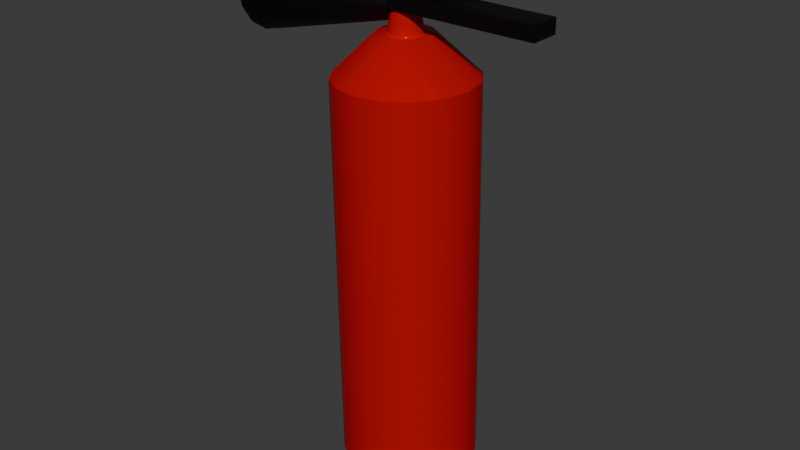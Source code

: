 # Source: extincteur0.blend  (saved by Blender 4.5.91; exported with 4.5.12 LTS)
import bpy
from mathutils import Matrix  # noqa: F401  (used for matrix-valued properties, if any)

bpy.ops.wm.read_factory_settings(use_empty=True)
scene = bpy.context.scene
scene.name = 'Scene'

# ---- collections
col_collection = bpy.data.collections.new('Collection'); scene.collection.children.link(col_collection)

# ---- materials (node trees are filled in below, after node groups)
mat_material_001 = bpy.data.materials.new('Material.001')
mat_material_002 = bpy.data.materials.new('Material.002')

# ---- node groups
ng_smooth_by_angle = bpy.data.node_groups.new('Smooth by Angle', 'GeometryNodeTree')
_s = ng_smooth_by_angle.interface.new_socket(name='Mesh', in_out='OUTPUT', socket_type='NodeSocketGeometry')
_s = ng_smooth_by_angle.interface.new_socket(name='Mesh', in_out='INPUT', socket_type='NodeSocketGeometry')
_s = ng_smooth_by_angle.interface.new_socket(name='Angle', in_out='INPUT', socket_type='NodeSocketFloat')
_s.subtype = 'ANGLE'
_s.default_value = 0.5236
_s.min_value = 0.0
_s.max_value = 3.142
_s.description = 'Maximum face angle for smooth edges'
_s = ng_smooth_by_angle.interface.new_socket(name='Ignore Sharpness', in_out='INPUT', socket_type='NodeSocketBool')
_s.force_non_field = True
ng_smooth_by_angle.description = 'Set the sharpness of mesh edges based on the angle between the neighboring faces'
ng_smooth_by_angle.is_modifier = True
_N = ng_smooth_by_angle.nodes; _L = ng_smooth_by_angle.links
n0 = _N.new('GeometryNodeSetShadeSmooth'); n0.name = 'Set Shade Smooth'; n0.location = (120, -80)
n0.domain = 'EDGE'
n1 = _N.new('GeometryNodeSetShadeSmooth'); n1.name = 'Set Shade Smooth.001'; n1.location = (300, -80)
n2 = _N.new('NodeGroupOutput'); n2.name = 'Group Output'; n2.location = (480, -80)
n3 = _N.new('GeometryNodeInputMeshEdgeAngle'); n3.name = 'Edge Angle'; n3.location = (-440, -240)
n4 = _N.new('NodeGroupInput'); n4.name = 'Group Input'; n4.location = (-80, -80)
n5 = _N.new('GeometryNodeInputEdgeSmooth'); n5.name = 'Is Edge Smooth'; n5.location = (-260, -120)
n6 = _N.new('GeometryNodeInputShadeSmooth'); n6.name = 'Is Shade Smooth'; n6.location = (-440, -397)
n7 = _N.new('FunctionNodeCompare'); n7.name = 'Compare'; n7.location = (-260, -260)
n7.operation = 'LESS_EQUAL'
n7.inputs[6].default_value = (0.0, 0.0, 0.0, 0.0)
n7.inputs[7].default_value = (0.0, 0.0, 0.0, 0.0)
n8 = _N.new('FunctionNodeBooleanMath'); n8.name = 'Boolean Math.001'; n8.location = (-80, -260)
n9 = _N.new('NodeGroupInput'); n9.name = 'Group Input.001'; n9.location = (-440, -329)
n10 = _N.new('NodeGroupInput'); n10.name = 'Group Input.002'; n10.location = (-259, -189)
n11 = _N.new('FunctionNodeBooleanMath'); n11.name = 'Boolean Math'; n11.location = (-80, -149)
n11.operation = 'OR'
n12 = _N.new('FunctionNodeBooleanMath'); n12.name = 'Boolean Math.002'; n12.location = (-260, -380)
n12.operation = 'OR'
n13 = _N.new('NodeGroupInput'); n13.name = 'Group Input.003'; n13.location = (-440, -460)
_L.new(n3.outputs[0], n7.inputs[0])
_L.new(n1.outputs[0], n2.inputs[0])
_L.new(n9.outputs[1], n7.inputs[1])
_L.new(n7.outputs[0], n8.inputs[0])
_L.new(n4.outputs[0], n0.inputs[0])
_L.new(n0.outputs[0], n1.inputs[0])
_L.new(n8.outputs[0], n0.inputs[2])
_L.new(n10.outputs[2], n11.inputs[1])
_L.new(n5.outputs[0], n11.inputs[0])
_L.new(n11.outputs[0], n0.inputs[1])
_L.new(n13.outputs[2], n12.inputs[1])
_L.new(n6.outputs[0], n12.inputs[0])
_L.new(n12.outputs[0], n8.inputs[1])
n2.is_active_output = True

# ---- material node trees
mat_material_001.use_nodes = True; mat_material_001.node_tree.nodes.clear()
_N = mat_material_001.node_tree.nodes; _L = mat_material_001.node_tree.links
n0 = _N.new('ShaderNodeBsdfPrincipled'); n0.name = 'Principled BSDF'; n0.location = (-200, 100)
n0.inputs[0].default_value = (0.8002, 0.0003058, 0.0, 1.0)
n0.inputs[1].default_value = 0.4074
n0.inputs[2].default_value = 0.1667
n0.inputs[3].default_value = 1.0
n1 = _N.new('ShaderNodeOutputMaterial'); n1.name = 'Material Output'; n1.location = (200, 100)
_L.new(n0.outputs[0], n1.inputs[0])
n1.is_active_output = True
mat_material_002.use_nodes = True; mat_material_002.node_tree.nodes.clear()
_N = mat_material_002.node_tree.nodes; _L = mat_material_002.node_tree.links
n0 = _N.new('ShaderNodeBsdfPrincipled'); n0.name = 'Principled BSDF'; n0.location = (-200, 100)
n0.inputs[0].default_value = (0.004427, 0.002592, 0.00249, 1.0)
n0.inputs[1].default_value = 0.4815
n0.inputs[2].default_value = 0.5093
n1 = _N.new('ShaderNodeOutputMaterial'); n1.name = 'Material Output'; n1.location = (200, 100)
_L.new(n0.outputs[0], n1.inputs[0])
n1.is_active_output = True

# ---- world
world_world = bpy.data.worlds.new('World'); scene.world = world_world
world_world.use_nodes = True; world_world.node_tree.nodes.clear()
_N = world_world.node_tree.nodes; _L = world_world.node_tree.links
n0 = _N.new('ShaderNodeOutputWorld'); n0.name = 'World Output'; n0.location = (200, 100)
n1 = _N.new('ShaderNodeBackground'); n1.name = 'Background'; n1.location = (-200, 100)
n1.inputs[0].default_value = (0.05088, 0.05088, 0.05088, 1.0)
_L.new(n1.outputs[0], n0.inputs[0])
n0.is_active_output = True
world_world.color = (0.05088, 0.05088, 0.05088)
world_world.sun_shadow_jitter_overblur = 0.0

# ---- meshes
me_cylinder = bpy.data.meshes.new('Cylinder')
me_cylinder.from_pydata([(0.0, 0.3, -0.5), (0.0, 0.3, 0.5), (0.1148, 0.2772, -0.5), (0.1148, 0.2772, 0.5), (0.2121, 0.2121, -0.5), (0.2121, 0.2121, 0.5), (0.2772, 0.1148, -0.5), (0.2772, 0.1148, 0.5), (0.3, 0.0, -0.5), (0.3, 0.0, 0.5), (0.2772, -0.1148, -0.5), (0.2772, -0.1148, 0.5), (0.2121, -0.2121, -0.5), (0.2121, -0.2121, 0.5), (0.1148, -0.2772, -0.5), (0.1148, -0.2772, 0.5), (0.0, -0.3, -0.5), (0.0, -0.3, 0.5), (-0.1148, -0.2772, -0.5), (-0.1148, -0.2772, 0.5), (-0.2121, -0.2121, -0.5), (-0.2121, -0.2121, 0.5), (-0.2772, -0.1148, -0.5), (-0.2772, -0.1148, 0.5), (-0.3, 0.0, -0.5), (-0.3, 0.0, 0.5), (-0.2772, 0.1148, -0.5), (-0.2772, 0.1148, 0.5), (-0.2121, 0.2121, -0.5), (-0.2121, 0.2121, 0.5), (-0.1148, 0.2772, -0.5), (-0.1148, 0.2772, 0.5), (0.04515, 0.109, 0.6), (2.26e-09, 0.118, 0.6), (0.08342, 0.08342, 0.6), (0.109, 0.04515, 0.6), (0.118, 0.0, 0.6), (0.109, -0.04515, 0.6), (0.08342, -0.08342, 0.6), (0.04515, -0.109, 0.6), (2.26e-09, -0.118, 0.6), (-0.04515, -0.109, 0.6), (-0.08342, -0.08342, 0.6), (-0.109, -0.04515, 0.6), (-0.118, 0.0, 0.6), (-0.109, 0.04515, 0.6), (-0.08342, 0.08342, 0.6), (-0.04515, 0.109, 0.6), (0.02881, 0.06957, 0.6001), (1.621e-08, 0.0753, 0.6001), (0.05324, 0.05324, 0.6001), (0.06957, 0.02881, 0.6001), (0.0753, 2.84e-17, 0.6001), (0.06957, -0.02881, 0.6001), (0.05324, -0.05324, 0.6001), (0.02881, -0.06957, 0.6001), (1.621e-08, -0.0753, 0.6001), (-0.02881, -0.06957, 0.6001), (-0.05324, -0.05324, 0.6001), (-0.06957, -0.02881, 0.6001), (-0.0753, 2.84e-17, 0.6001), (-0.06957, 0.02881, 0.6001), (-0.05324, 0.05324, 0.6001), (-0.02881, 0.06957, 0.6001), (0.01905, 0.046, 0.6707), (1.766e-08, 0.04979, 0.6707), (0.03521, 0.03521, 0.6707), (0.046, 0.01905, 0.6707), (0.04979, 5.496e-10, 0.6707), (0.046, -0.01905, 0.6707), (0.03521, -0.03521, 0.6707), (0.01905, -0.046, 0.6707), (1.766e-08, -0.04979, 0.6707), (-0.01905, -0.046, 0.6707), (-0.03521, -0.03521, 0.6707), (-0.046, -0.01905, 0.6707), (-0.04979, 5.496e-10, 0.6707), (-0.046, 0.01905, 0.6707), (-0.03521, 0.03521, 0.6707), (-0.01905, 0.046, 0.6707), (6.805e-10, 0.2034, -0.5762), (0.07785, 0.1879, -0.5762), (0.1439, 0.1439, -0.5762), (0.1879, 0.07785, -0.5762), (0.2034, 1.11e-09, -0.5762), (0.1879, -0.07785, -0.5762), (0.1439, -0.1439, -0.5762), (0.07785, -0.1879, -0.5762), (6.805e-10, -0.2034, -0.5762), (-0.07785, -0.1879, -0.5762), (-0.1439, -0.1439, -0.5762), (-0.1879, -0.07785, -0.5762), (-0.2034, 1.11e-09, -0.5762), (-0.1879, 0.07785, -0.5762), (-0.1439, 0.1439, -0.5762), (-0.07785, 0.1879, -0.5762)], [], [(0, 1, 3, 2), (2, 3, 5, 4), (4, 5, 7, 6), (6, 7, 9, 8), (8, 9, 11, 10), (10, 11, 13, 12), (12, 13, 15, 14), (14, 15, 17, 16), (16, 17, 19, 18), (18, 19, 21, 20), (20, 21, 23, 22), (22, 23, 25, 24), (24, 25, 27, 26), (26, 27, 29, 28), (13, 11, 37, 38), (28, 29, 31, 30), (30, 31, 1, 0), (8, 10, 85, 84), (39, 38, 54, 55), (23, 21, 42, 43), (1, 31, 47, 33), (9, 7, 35, 36), (19, 17, 40, 41), (29, 27, 45, 46), (5, 3, 32, 34), (15, 13, 38, 39), (25, 23, 43, 44), (11, 9, 36, 37), (21, 19, 41, 42), (31, 29, 46, 47), (7, 5, 34, 35), (17, 15, 39, 40), (3, 1, 33, 32), (27, 25, 44, 45), (52, 51, 67, 68), (47, 46, 62, 63), (40, 39, 55, 56), (32, 33, 49, 48), (33, 47, 63, 49), (41, 40, 56, 57), (34, 32, 48, 50), (42, 41, 57, 58), (35, 34, 50, 51), (43, 42, 58, 59), (36, 35, 51, 52), (44, 43, 59, 60), (37, 36, 52, 53), (45, 44, 60, 61), (38, 37, 53, 54), (46, 45, 61, 62), (64, 65, 79, 78, 77, 76, 75, 74, 73, 72, 71, 70, 69, 68, 67, 66), (60, 59, 75, 76), (53, 52, 68, 69), (61, 60, 76, 77), (54, 53, 69, 70), (62, 61, 77, 78), (55, 54, 70, 71), (63, 62, 78, 79), (56, 55, 71, 72), (48, 49, 65, 64), (49, 63, 79, 65), (57, 56, 72, 73), (50, 48, 64, 66), (58, 57, 73, 74), (51, 50, 66, 67), (59, 58, 74, 75), (80, 81, 82, 83, 84, 85, 86, 87, 88, 89, 90, 91, 92, 93, 94, 95), (18, 20, 90, 89), (28, 30, 95, 94), (4, 6, 83, 82), (14, 16, 88, 87), (0, 2, 81, 80), (24, 26, 93, 92), (10, 12, 86, 85), (20, 22, 91, 90), (30, 0, 80, 95), (6, 8, 84, 83), (16, 18, 89, 88), (26, 28, 94, 93), (2, 4, 82, 81), (12, 14, 87, 86), (22, 24, 92, 91)])
me_cylinder.polygons.foreach_set('use_smooth', [True] * 82)
_uv = me_cylinder.uv_layers.new(name='UVMap')
_uv.uv.foreach_set('vector', [1.0, 0.5, 1.0, 1.0, 0.9375, 1.0, 0.9375, 0.5, 0.9375, 0.5, 0.9375, 1.0, 0.875, 1.0, 0.875, 0.5, 0.875, 0.5, 0.875, 1.0, 0.8125, 1.0, 0.8125, 0.5, 0.8125, 0.5, 0.8125, 1.0, 0.75, 1.0, 0.75, 0.5, 0.75, 0.5, 0.75, 1.0, 0.6875, 1.0, 0.6875, 0.5, 0.6875, 0.5, 0.6875, 1.0, 0.625, 1.0, 0.625, 0.5, 0.625, 0.5, 0.625, 1.0, 0.5625, 1.0, 0.5625, 0.5, 0.5625, 0.5, 0.5625, 1.0, 0.5, 1.0, 0.5, 0.5, 0.5, 0.5, 0.5, 1.0, 0.4375, 1.0, 0.4375, 0.5, 0.4375, 0.5, 0.4375, 1.0, 0.375, 1.0, 0.375, 0.5, 0.375, 0.5, 0.375, 1.0, 0.3125, 1.0, 0.3125, 0.5, 0.3125, 0.5, 0.3125, 1.0, 0.25, 1.0, 0.25, 0.5, 0.25, 0.5, 0.25, 1.0, 0.1875, 1.0, 0.1875, 0.5, 0.1875, 0.5, 0.1875, 1.0, 0.125, 1.0, 0.125, 0.5, 0.625, 1.0, 0.6875, 1.0, 0.6875, 1.0, 0.625, 1.0, 0.125, 0.5, 0.125, 1.0, 0.0625, 1.0, 0.0625, 0.5, 0.0625, 0.5, 0.0625, 1.0, 0.0, 1.0, 0.0, 0.5, 0.75, 0.5, 0.6875, 0.5, 0.6875, 0.5, 0.75, 0.5, 0.5625, 1.0, 0.625, 1.0, 0.625, 1.0, 0.5625, 1.0, 0.3125, 1.0, 0.375, 1.0, 0.375, 1.0, 0.3125, 1.0, 0.0, 1.0, 0.0625, 1.0, 0.0625, 1.0, 0.0, 1.0, 0.75, 1.0, 0.8125, 1.0, 0.8125, 1.0, 0.75, 1.0, 0.4375, 1.0, 0.5, 1.0, 0.5, 1.0, 0.4375, 1.0, 0.125, 1.0, 0.1875, 1.0, 0.1875, 1.0, 0.125, 1.0, 0.875, 1.0, 0.9375, 1.0, 0.9375, 1.0, 0.875, 1.0, 0.5625, 1.0, 0.625, 1.0, 0.625, 1.0, 0.5625, 1.0, 0.25, 1.0, 0.3125, 1.0, 0.3125, 1.0, 0.25, 1.0, 0.6875, 1.0, 0.75, 1.0, 0.75, 1.0, 0.6875, 1.0, 0.375, 1.0, 0.4375, 1.0, 0.4375, 1.0, 0.375, 1.0, 0.0625, 1.0, 0.125, 1.0, 0.125, 1.0, 0.0625, 1.0, 0.8125, 1.0, 0.875, 1.0, 0.875, 1.0, 0.8125, 1.0, 0.5, 1.0, 0.5625, 1.0, 0.5625, 1.0, 0.5, 1.0, 0.9375, 1.0, 1.0, 1.0, 1.0, 1.0, 0.9375, 1.0, 0.1875, 1.0, 0.25, 1.0, 0.25, 1.0, 0.1875, 1.0, 0.75, 1.0, 0.8125, 1.0, 0.8125, 1.0, 0.75, 1.0, 0.0625, 1.0, 0.125, 1.0, 0.125, 1.0, 0.0625, 1.0, 0.5, 1.0, 0.5625, 1.0, 0.5625, 1.0, 0.5, 1.0, 0.9375, 1.0, 1.0, 1.0, 1.0, 1.0, 0.9375, 1.0, 0.0, 1.0, 0.0625, 1.0, 0.0625, 1.0, 0.0, 1.0, 0.4375, 1.0, 0.5, 1.0, 0.5, 1.0, 0.4375, 1.0, 0.875, 1.0, 0.9375, 1.0, 0.9375, 1.0, 0.875, 1.0, 0.375, 1.0, 0.4375, 1.0, 0.4375, 1.0, 0.375, 1.0, 0.8125, 1.0, 0.875, 1.0, 0.875, 1.0, 0.8125, 1.0, 0.3125, 1.0, 0.375, 1.0, 0.375, 1.0, 0.3125, 1.0, 0.75, 1.0, 0.8125, 1.0, 0.8125, 1.0, 0.75, 1.0, 0.25, 1.0, 0.3125, 1.0, 0.3125, 1.0, 0.25, 1.0, 0.6875, 1.0, 0.75, 1.0, 0.75, 1.0, 0.6875, 1.0, 0.1875, 1.0, 0.25, 1.0, 0.25, 1.0, 0.1875, 1.0, 0.625, 1.0, 0.6875, 1.0, 0.6875, 1.0, 0.625, 1.0, 0.125, 1.0, 0.1875, 1.0, 0.1875, 1.0, 0.125, 1.0, 0.3418, 0.4717, 0.25, 0.49, 0.1582, 0.4717, 0.08029, 0.4197, 0.02827, 0.3418, 0.01, 0.25, 0.02827, 0.1582, 0.08029, 0.08029, 0.1582, 0.02827, 0.25, 0.01, 0.3418, 0.02827, 0.4197, 0.08029, 0.4717, 0.1582, 0.49, 0.25, 0.4717, 0.3418, 0.4197, 0.4197, 0.25, 1.0, 0.3125, 1.0, 0.3125, 1.0, 0.25, 1.0, 0.6875, 1.0, 0.75, 1.0, 0.75, 1.0, 0.6875, 1.0, 0.1875, 1.0, 0.25, 1.0, 0.25, 1.0, 0.1875, 1.0, 0.625, 1.0, 0.6875, 1.0, 0.6875, 1.0, 0.625, 1.0, 0.125, 1.0, 0.1875, 1.0, 0.1875, 1.0, 0.125, 1.0, 0.5625, 1.0, 0.625, 1.0, 0.625, 1.0, 0.5625, 1.0, 0.0625, 1.0, 0.125, 1.0, 0.125, 1.0, 0.0625, 1.0, 0.5, 1.0, 0.5625, 1.0, 0.5625, 1.0, 0.5, 1.0, 0.9375, 1.0, 1.0, 1.0, 1.0, 1.0, 0.9375, 1.0, 0.0, 1.0, 0.0625, 1.0, 0.0625, 1.0, 0.0, 1.0, 0.4375, 1.0, 0.5, 1.0, 0.5, 1.0, 0.4375, 1.0, 0.875, 1.0, 0.9375, 1.0, 0.9375, 1.0, 0.875, 1.0, 0.375, 1.0, 0.4375, 1.0, 0.4375, 1.0, 0.375, 1.0, 0.8125, 1.0, 0.875, 1.0, 0.875, 1.0, 0.8125, 1.0, 0.3125, 1.0, 0.375, 1.0, 0.375, 1.0, 0.3125, 1.0, 0.75, 0.49, 0.8418, 0.4717, 0.9197, 0.4197, 0.9717, 0.3418, 0.99, 0.25, 0.9717, 0.1582, 0.9197, 0.08029, 0.8418, 0.02827, 0.75, 0.01, 0.6582, 0.02827, 0.5803, 0.08029, 0.5283, 0.1582, 0.51, 0.25, 0.5283, 0.3418, 0.5803, 0.4197, 0.6582, 0.4717, 0.4375, 0.5, 0.375, 0.5, 0.375, 0.5, 0.4375, 0.5, 0.125, 0.5, 0.0625, 0.5, 0.0625, 0.5, 0.125, 0.5, 0.875, 0.5, 0.8125, 0.5, 0.8125, 0.5, 0.875, 0.5, 0.5625, 0.5, 0.5, 0.5, 0.5, 0.5, 0.5625, 0.5, 1.0, 0.5, 0.9375, 0.5, 0.9375, 0.5, 1.0, 0.5, 0.25, 0.5, 0.1875, 0.5, 0.1875, 0.5, 0.25, 0.5, 0.6875, 0.5, 0.625, 0.5, 0.625, 0.5, 0.6875, 0.5, 0.375, 0.5, 0.3125, 0.5, 0.3125, 0.5, 0.375, 0.5, 0.0625, 0.5, 0.0, 0.5, 0.0, 0.5, 0.0625, 0.5, 0.8125, 0.5, 0.75, 0.5, 0.75, 0.5, 0.8125, 0.5, 0.5, 0.5, 0.4375, 0.5, 0.4375, 0.5, 0.5, 0.5, 0.1875, 0.5, 0.125, 0.5, 0.125, 0.5, 0.1875, 0.5, 0.9375, 0.5, 0.875, 0.5, 0.875, 0.5, 0.9375, 0.5, 0.625, 0.5, 0.5625, 0.5, 0.5625, 0.5, 0.625, 0.5, 0.3125, 0.5, 0.25, 0.5, 0.25, 0.5, 0.3125, 0.5])
me_cylinder.materials.append(mat_material_001)
me_cylinder.update()
me_cone = bpy.data.meshes.new('Cone')
me_cone.from_pydata([(-0.1064, 0.1166, -6.804e-08), (0.2564, 0.03945, -1.293e-08), (-0.1064, 0.1077, -0.0446), (0.2564, 0.03645, -0.0151), (-0.1064, 0.08242, -0.08242), (0.2564, 0.0279, -0.0279), (-0.1064, 0.0446, -0.1077), (0.2564, 0.0151, -0.03645), (-0.1064, -7.212e-10, -0.1166), (0.2564, 0.0, -0.03945), (-0.1064, -0.0446, -0.1077), (0.2564, -0.0151, -0.03645), (-0.1064, -0.08242, -0.08242), (0.2564, -0.0279, -0.0279), (-0.1064, -0.1077, -0.0446), (0.2564, -0.03645, -0.0151), (-0.1064, -0.1166, -6.804e-08), (0.2564, -0.03945, -1.293e-08), (-0.1064, -0.1077, 0.0446), (0.2564, -0.03645, 0.0151), (-0.1064, -0.08242, 0.08242), (0.2564, -0.0279, 0.0279), (-0.1064, -0.0446, 0.1077), (0.2564, -0.0151, 0.03645), (-0.1064, -7.212e-10, 0.1166), (0.2564, 0.0, 0.03945), (-0.1064, 0.0446, 0.1077), (0.2564, 0.0151, 0.03645), (-0.1064, 0.08242, 0.08242), (0.2564, 0.0279, 0.0279), (-0.1064, 0.1077, 0.0446), (0.2564, 0.03645, 0.0151), (-0.1064, 0.1121, -0.0223), (-0.1064, 0.09505, -0.06351), (-0.1064, 0.06351, -0.09505), (-0.1064, 0.0223, -0.1121), (-0.1064, -0.0223, -0.1121), (-0.1064, -0.06351, -0.09505), (-0.1064, -0.09505, -0.06351), (-0.1064, -0.1121, -0.0223), (-0.1064, -0.1121, 0.0223), (-0.1064, -0.09505, 0.06351), (-0.1064, -0.06351, 0.09505), (-0.1064, -0.0223, 0.1121), (-0.1064, 0.0223, 0.1121), (-0.1064, 0.06351, 0.09505), (-0.1064, 0.09505, 0.06351), (-0.1064, 0.1121, 0.0223), (-0.1064, 0.125, -0.02487), (-0.1064, 0.1201, -0.04974), (-0.1064, 0.106, -0.07082), (-0.1064, 0.0919, -0.0919), (-0.1064, 0.07082, -0.106), (-0.1064, 0.04974, -0.1201), (-0.1064, 0.02487, -0.125), (-0.1064, -2.445e-10, -0.13), (-0.1064, -0.02487, -0.125), (-0.1064, -0.04974, -0.1201), (-0.1064, -0.07082, -0.106), (-0.1064, -0.0919, -0.0919), (-0.1064, -0.106, -0.07082), (-0.1064, -0.1201, -0.04974), (-0.1064, -0.125, -0.02487), (-0.1064, -0.13, 1.035e-08), (-0.1064, -0.125, 0.02487), (-0.1064, -0.1201, 0.04974), (-0.1064, -0.106, 0.07082), (-0.1064, -0.0919, 0.0919), (-0.1064, -0.07082, 0.106), (-0.1064, -0.04974, 0.1201), (-0.1064, -0.02487, 0.125), (-0.1064, -2.445e-10, 0.13), (-0.1064, 0.02487, 0.125), (-0.1064, 0.04974, 0.1201), (-0.1064, 0.07082, 0.106), (-0.1064, 0.0919, 0.0919), (-0.1064, 0.106, 0.07082), (-0.1064, 0.1201, 0.04974), (-0.1064, 0.125, 0.02487), (-0.1064, 0.13, 1.035e-08), (0.1875, 0.03493, -0.006947), (0.1875, 0.03355, -0.01389), (0.1875, 0.02961, -0.01978), (0.1875, 0.02567, -0.02567), (0.1875, 0.01978, -0.02961), (0.1875, 0.01389, -0.03355), (0.1875, 0.006947, -0.03493), (0.1875, -1.823e-09, -0.03631), (0.1875, -0.006947, -0.03493), (0.1875, -0.01389, -0.03355), (0.1875, -0.01978, -0.02961), (0.1875, -0.02567, -0.02567), (0.1875, -0.02961, -0.01978), (0.1875, -0.03355, -0.01389), (0.1875, -0.03493, -0.006947), (0.1875, -0.03631, -1.715e-08), (0.1875, -0.03493, 0.006947), (0.1875, -0.03355, 0.01389), (0.1875, -0.02961, 0.01978), (0.1875, -0.02567, 0.02567), (0.1875, -0.01978, 0.02961), (0.1875, -0.01389, 0.03355), (0.1875, -0.006947, 0.03493), (0.1875, -1.823e-09, 0.03631), (0.1875, 0.006947, 0.03493), (0.1875, 0.01389, 0.03355), (0.1875, 0.01978, 0.02961), (0.1875, 0.02567, 0.02567), (0.1875, 0.02961, 0.01978), (0.1875, 0.03355, 0.01389), (0.1875, 0.03493, 0.006947), (0.1875, 0.03631, -1.715e-08)], [], [(79, 1, 3, 49, 48), (49, 3, 5, 51, 50), (51, 5, 7, 53, 52), (53, 7, 9, 55, 54), (55, 9, 11, 57, 56), (57, 11, 13, 59, 58), (59, 13, 15, 61, 60), (61, 15, 17, 63, 62), (63, 17, 19, 65, 64), (65, 19, 21, 67, 66), (67, 21, 23, 69, 68), (69, 23, 25, 71, 70), (71, 25, 27, 73, 72), (73, 27, 29, 75, 74), (3, 1, 31, 29, 27, 25, 23, 21, 19, 17, 15, 13, 11, 9, 7, 5), (75, 29, 31, 77, 76), (77, 31, 1, 79, 78), (37, 12, 91, 90), (2, 32, 48, 49), (4, 33, 50, 51), (6, 34, 52, 53), (8, 35, 54, 55), (10, 36, 56, 57), (12, 37, 58, 59), (14, 38, 60, 61), (16, 39, 62, 63), (18, 40, 64, 65), (20, 41, 66, 67), (22, 42, 68, 69), (24, 43, 70, 71), (26, 44, 72, 73), (28, 45, 74, 75), (30, 46, 76, 77), (0, 47, 78, 79), (32, 0, 79, 48), (33, 2, 49, 50), (34, 4, 51, 52), (35, 6, 53, 54), (36, 8, 55, 56), (37, 10, 57, 58), (38, 12, 59, 60), (39, 14, 61, 62), (40, 16, 63, 64), (41, 18, 65, 66), (42, 20, 67, 68), (43, 22, 69, 70), (44, 24, 71, 72), (45, 26, 73, 74), (46, 28, 75, 76), (47, 30, 77, 78), (111, 80, 81, 82, 83, 84, 85, 86, 87, 88, 89, 90, 91, 92, 93, 94, 95, 96, 97, 98, 99, 100, 101, 102, 103, 104, 105, 106, 107, 108, 109, 110), (6, 35, 86, 85), (38, 14, 93, 92), (8, 36, 88, 87), (39, 16, 95, 94), (10, 37, 90, 89), (40, 18, 97, 96), (12, 38, 92, 91), (41, 20, 99, 98), (14, 39, 94, 93), (42, 22, 101, 100), (16, 40, 96, 95), (43, 24, 103, 102), (18, 41, 98, 97), (44, 26, 105, 104), (20, 42, 100, 99), (45, 28, 107, 106), (32, 2, 81, 80), (22, 43, 102, 101), (46, 30, 109, 108), (33, 4, 83, 82), (24, 44, 104, 103), (47, 0, 111, 110), (34, 6, 85, 84), (26, 45, 106, 105), (0, 32, 80, 111), (35, 8, 87, 86), (28, 46, 108, 107), (2, 33, 82, 81), (36, 10, 89, 88), (30, 47, 110, 109), (4, 34, 84, 83)])
me_cone.polygons.foreach_set('use_smooth', [True] * 82)
_uv = me_cone.uv_layers.new(name='UVMap')
_uv.uv.foreach_set('vector', [1.0, 0.5, 1.0, 1.0, 0.9375, 1.0, 0.9375, 0.5, 0.9688, 0.5, 0.9375, 0.5, 0.9375, 1.0, 0.875, 1.0, 0.875, 0.5, 0.9062, 0.5, 0.875, 0.5, 0.875, 1.0, 0.8125, 1.0, 0.8125, 0.5, 0.8438, 0.5, 0.8125, 0.5, 0.8125, 1.0, 0.75, 1.0, 0.75, 0.5, 0.7812, 0.5, 0.75, 0.5, 0.75, 1.0, 0.6875, 1.0, 0.6875, 0.5, 0.7188, 0.5, 0.6875, 0.5, 0.6875, 1.0, 0.625, 1.0, 0.625, 0.5, 0.6562, 0.5, 0.625, 0.5, 0.625, 1.0, 0.5625, 1.0, 0.5625, 0.5, 0.5938, 0.5, 0.5625, 0.5, 0.5625, 1.0, 0.5, 1.0, 0.5, 0.5, 0.5312, 0.5, 0.5, 0.5, 0.5, 1.0, 0.4375, 1.0, 0.4375, 0.5, 0.4688, 0.5, 0.4375, 0.5, 0.4375, 1.0, 0.375, 1.0, 0.375, 0.5, 0.4062, 0.5, 0.375, 0.5, 0.375, 1.0, 0.3125, 1.0, 0.3125, 0.5, 0.3438, 0.5, 0.3125, 0.5, 0.3125, 1.0, 0.25, 1.0, 0.25, 0.5, 0.2812, 0.5, 0.25, 0.5, 0.25, 1.0, 0.1875, 1.0, 0.1875, 0.5, 0.2188, 0.5, 0.1875, 0.5, 0.1875, 1.0, 0.125, 1.0, 0.125, 0.5, 0.1562, 0.5, 0.3418, 0.4717, 0.25, 0.49, 0.1582, 0.4717, 0.08029, 0.4197, 0.02827, 0.3418, 0.01, 0.25, 0.02827, 0.1582, 0.08029, 0.08029, 0.1582, 0.02827, 0.25, 0.01, 0.3418, 0.02827, 0.4197, 0.08029, 0.4717, 0.1582, 0.49, 0.25, 0.4717, 0.3418, 0.4197, 0.4197, 0.125, 0.5, 0.125, 1.0, 0.0625, 1.0, 0.0625, 0.5, 0.09375, 0.5, 0.0625, 0.5, 0.0625, 1.0, 0.0, 1.0, 0.0, 0.5, 0.03125, 0.5, 0.8704, 0.1695, 0.8544, 0.1456, 0.8544, 0.1456, 0.8704, 0.1695, 0.8065, 0.3864, 0.7783, 0.3921, 0.7959, 0.4809, 0.8418, 0.4717, 0.8544, 0.3544, 0.8305, 0.3704, 0.8808, 0.4457, 0.9197, 0.4197, 0.8864, 0.3065, 0.8704, 0.3305, 0.9457, 0.3808, 0.9717, 0.3418, 0.8977, 0.25, 0.8921, 0.2783, 0.9809, 0.2959, 0.99, 0.25, 0.8864, 0.1935, 0.8921, 0.2217, 0.9809, 0.2041, 0.9717, 0.1582, 0.8544, 0.1456, 0.8704, 0.1695, 0.9457, 0.1192, 0.9197, 0.08029, 0.8065, 0.1136, 0.8305, 0.1296, 0.8808, 0.05428, 0.8418, 0.02827, 0.75, 0.1023, 0.7783, 0.1079, 0.7959, 0.01913, 0.75, 0.01, 0.6935, 0.1136, 0.7217, 0.1079, 0.7041, 0.01913, 0.6582, 0.02827, 0.6456, 0.1456, 0.6695, 0.1296, 0.6192, 0.05428, 0.5803, 0.08029, 0.6136, 0.1935, 0.6296, 0.1695, 0.5543, 0.1192, 0.5283, 0.1582, 0.6023, 0.25, 0.6079, 0.2217, 0.5191, 0.2041, 0.51, 0.25, 0.6136, 0.3065, 0.6079, 0.2783, 0.5191, 0.2959, 0.5283, 0.3418, 0.6456, 0.3544, 0.6296, 0.3305, 0.5543, 0.3808, 0.5803, 0.4197, 0.6935, 0.3864, 0.6695, 0.3704, 0.6192, 0.4457, 0.6582, 0.4717, 0.75, 0.3977, 0.7217, 0.3921, 0.7041, 0.4809, 0.75, 0.49, 0.7783, 0.3921, 0.75, 0.3977, 0.75, 0.49, 0.7959, 0.4809, 0.8305, 0.3704, 0.8065, 0.3864, 0.8418, 0.4717, 0.8808, 0.4457, 0.8704, 0.3305, 0.8544, 0.3544, 0.9197, 0.4197, 0.9457, 0.3808, 0.8921, 0.2783, 0.8864, 0.3065, 0.9717, 0.3418, 0.9809, 0.2959, 0.8921, 0.2217, 0.8977, 0.25, 0.99, 0.25, 0.9809, 0.2041, 0.8704, 0.1695, 0.8864, 0.1935, 0.9717, 0.1582, 0.9457, 0.1192, 0.8305, 0.1296, 0.8544, 0.1456, 0.9197, 0.08029, 0.8808, 0.05428, 0.7783, 0.1079, 0.8065, 0.1136, 0.8418, 0.02827, 0.7959, 0.01913, 0.7217, 0.1079, 0.75, 0.1023, 0.75, 0.01, 0.7041, 0.01913, 0.6695, 0.1296, 0.6935, 0.1136, 0.6582, 0.02827, 0.6192, 0.05428, 0.6296, 0.1695, 0.6456, 0.1456, 0.5803, 0.08029, 0.5543, 0.1192, 0.6079, 0.2217, 0.6136, 0.1935, 0.5283, 0.1582, 0.5191, 0.2041, 0.6079, 0.2783, 0.6023, 0.25, 0.51, 0.25, 0.5191, 0.2959, 0.6296, 0.3305, 0.6136, 0.3065, 0.5283, 0.3418, 0.5543, 0.3808, 0.6695, 0.3704, 0.6456, 0.3544, 0.5803, 0.4197, 0.6192, 0.4457, 0.7217, 0.3921, 0.6935, 0.3864, 0.6582, 0.4717, 0.7041, 0.4809, 0.75, 0.3977, 0.7783, 0.3921, 0.8065, 0.3864, 0.8305, 0.3704, 0.8544, 0.3544, 0.8704, 0.3305, 0.8864, 0.3065, 0.8921, 0.2783, 0.8977, 0.25, 0.8921, 0.2217, 0.8864, 0.1935, 0.8704, 0.1695, 0.8544, 0.1456, 0.8305, 0.1296, 0.8065, 0.1136, 0.7783, 0.1079, 0.75, 0.1023, 0.7217, 0.1079, 0.6935, 0.1136, 0.6695, 0.1296, 0.6456, 0.1456, 0.6296, 0.1695, 0.6136, 0.1935, 0.6079, 0.2217, 0.6023, 0.25, 0.6079, 0.2783, 0.6136, 0.3065, 0.6296, 0.3305, 0.6456, 0.3544, 0.6695, 0.3704, 0.6935, 0.3864, 0.7217, 0.3921, 0.8864, 0.3065, 0.8921, 0.2783, 0.8921, 0.2783, 0.8864, 0.3065, 0.8305, 0.1296, 0.8065, 0.1136, 0.8065, 0.1136, 0.8305, 0.1296, 0.8977, 0.25, 0.8921, 0.2217, 0.8921, 0.2217, 0.8977, 0.25, 0.7783, 0.1079, 0.75, 0.1023, 0.75, 0.1023, 0.7783, 0.1079, 0.8864, 0.1935, 0.8704, 0.1695, 0.8704, 0.1695, 0.8864, 0.1935, 0.7217, 0.1079, 0.6935, 0.1136, 0.6935, 0.1136, 0.7217, 0.1079, 0.8544, 0.1456, 0.8305, 0.1296, 0.8305, 0.1296, 0.8544, 0.1456, 0.6695, 0.1296, 0.6456, 0.1456, 0.6456, 0.1456, 0.6695, 0.1296, 0.8065, 0.1136, 0.7783, 0.1079, 0.7783, 0.1079, 0.8065, 0.1136, 0.6296, 0.1695, 0.6136, 0.1935, 0.6136, 0.1935, 0.6296, 0.1695, 0.75, 0.1023, 0.7217, 0.1079, 0.7217, 0.1079, 0.75, 0.1023, 0.6079, 0.2217, 0.6023, 0.25, 0.6023, 0.25, 0.6079, 0.2217, 0.6935, 0.1136, 0.6695, 0.1296, 0.6695, 0.1296, 0.6935, 0.1136, 0.6079, 0.2783, 0.6136, 0.3065, 0.6136, 0.3065, 0.6079, 0.2783, 0.6456, 0.1456, 0.6296, 0.1695, 0.6296, 0.1695, 0.6456, 0.1456, 0.6296, 0.3305, 0.6456, 0.3544, 0.6456, 0.3544, 0.6296, 0.3305, 0.7783, 0.3921, 0.8065, 0.3864, 0.8065, 0.3864, 0.7783, 0.3921, 0.6136, 0.1935, 0.6079, 0.2217, 0.6079, 0.2217, 0.6136, 0.1935, 0.6695, 0.3704, 0.6935, 0.3864, 0.6935, 0.3864, 0.6695, 0.3704, 0.8305, 0.3704, 0.8544, 0.3544, 0.8544, 0.3544, 0.8305, 0.3704, 0.6023, 0.25, 0.6079, 0.2783, 0.6079, 0.2783, 0.6023, 0.25, 0.7217, 0.3921, 0.75, 0.3977, 0.75, 0.3977, 0.7217, 0.3921, 0.8704, 0.3305, 0.8864, 0.3065, 0.8864, 0.3065, 0.8704, 0.3305, 0.6136, 0.3065, 0.6296, 0.3305, 0.6296, 0.3305, 0.6136, 0.3065, 0.75, 0.3977, 0.7783, 0.3921, 0.7783, 0.3921, 0.75, 0.3977, 0.8921, 0.2783, 0.8977, 0.25, 0.8977, 0.25, 0.8921, 0.2783, 0.6456, 0.3544, 0.6695, 0.3704, 0.6695, 0.3704, 0.6456, 0.3544, 0.8065, 0.3864, 0.8305, 0.3704, 0.8305, 0.3704, 0.8065, 0.3864, 0.8921, 0.2217, 0.8864, 0.1935, 0.8864, 0.1935, 0.8921, 0.2217, 0.6935, 0.3864, 0.7217, 0.3921, 0.7217, 0.3921, 0.6935, 0.3864, 0.8544, 0.3544, 0.8704, 0.3305, 0.8704, 0.3305, 0.8544, 0.3544])
me_cone.materials.append(mat_material_002)
me_cone.update()
me_cube_001 = bpy.data.meshes.new('Cube.001')
me_cube_001.from_pydata([(-0.1895, -0.03791, -0.03791), (-0.1895, -0.03791, -0.001599), (-0.1895, 0.03791, -0.03791), (-0.1895, 0.03791, -0.001599), (0.1895, -0.03791, -0.03791), (0.1895, -0.03791, -0.001599), (0.1895, 0.03791, -0.03791), (0.1895, 0.03791, -0.001599)], [], [(0, 1, 3, 2), (2, 3, 7, 6), (6, 7, 5, 4), (4, 5, 1, 0), (2, 6, 4, 0), (7, 3, 1, 5)])
_uv = me_cube_001.uv_layers.new(name='UVMap')
_uv.uv.foreach_set('vector', [0.375, 0.0, 0.625, 0.0, 0.625, 0.25, 0.375, 0.25, 0.375, 0.25, 0.625, 0.25, 0.625, 0.5, 0.375, 0.5, 0.375, 0.5, 0.625, 0.5, 0.625, 0.75, 0.375, 0.75, 0.375, 0.75, 0.625, 0.75, 0.625, 1.0, 0.375, 1.0, 0.125, 0.5, 0.375, 0.5, 0.375, 0.75, 0.125, 0.75, 0.625, 0.5, 0.875, 0.5, 0.875, 0.75, 0.625, 0.75])
me_cube_001.materials.append(mat_material_002)
me_cube_001.update()
me_cube_002 = bpy.data.meshes.new('Cube.002')
me_cube_002.from_pydata([(0.1876, -0.03728, 0.09883), (0.1867, -0.03728, 0.0646), (0.1876, 0.03728, 0.09883), (0.1867, 0.03728, 0.0646), (-0.1893, -0.03791, -0.02635), (-0.1892, -0.04068, -0.03482), (-0.1893, 0.03791, -0.02635), (-0.1892, 0.03513, -0.03482), (0.1867, -1.595e-08, 0.0646), (-0.1184, 0.03138, -0.03487), (-0.1892, -0.002779, -0.03482), (-0.1184, -0.03138, -0.03487), (-0.1184, -6.369e-09, -0.03487)], [], [(0, 1, 8, 3, 2), (2, 3, 9, 7, 6), (6, 7, 10, 5, 4), (4, 5, 11, 1, 0), (2, 6, 4, 0), (12, 8, 1, 11), (10, 12, 11, 5), (7, 9, 12, 10), (9, 3, 8, 12)])
_uv = me_cube_002.uv_layers.new(name='UVMap')
_uv.uv.foreach_set('vector', [0.375, 0.0, 0.625, 0.0, 0.625, 0.125, 0.625, 0.25, 0.375, 0.25, 0.375, 0.25, 0.625, 0.25, 0.625, 0.375, 0.625, 0.5, 0.375, 0.5, 0.375, 0.5, 0.625, 0.5, 0.625, 0.625, 0.625, 0.75, 0.375, 0.75, 0.375, 0.75, 0.625, 0.75, 0.625, 0.875, 0.625, 1.0, 0.375, 1.0, 0.125, 0.5, 0.375, 0.5, 0.375, 0.75, 0.125, 0.75, 0.75, 0.625, 0.875, 0.625, 0.875, 0.75, 0.75, 0.75, 0.625, 0.625, 0.75, 0.625, 0.75, 0.75, 0.625, 0.75, 0.625, 0.5, 0.75, 0.5, 0.75, 0.625, 0.625, 0.625, 0.75, 0.5, 0.875, 0.5, 0.875, 0.625, 0.75, 0.625])
me_cube_002.materials.append(mat_material_002)
me_cube_002.update()

# ---- objects
ob_body = bpy.data.objects.new('body', me_cylinder)
ob_muzzle = bpy.data.objects.new('Muzzle', me_cone)
ob_lower_handle = bpy.data.objects.new('lower handle', me_cube_001)
ob_upper_handle = bpy.data.objects.new('upper handle', me_cube_002)

# ---- transforms, parenting, visibility, modifiers, constraints
ob_body.location = (0.0, 0.0, 0.0)
ob_body.rotation_euler = (0.0, -0.01745, 0.0)
ob_body.scale = (0.5741, 0.5739, 0.9999)
_m = ob_body.modifiers.new('Smooth by Angle', 'NODES')
_m.node_group = ng_smooth_by_angle
_m.use_pin_to_last = True
_m.show_group_selector = False
ob_muzzle.location = (-0.2913, 3.393e-08, 0.6618)
_m = ob_muzzle.modifiers.new('Smooth by Angle', 'NODES')
_m.node_group = ng_smooth_by_angle
_m.use_pin_to_last = True
_m.show_group_selector = False
ob_lower_handle.location = (0.1546, -1.097e-07, 0.6932)
ob_upper_handle.location = (0.1543, -1.097e-07, 0.7261)

# ---- collection membership
col_collection.objects.link(ob_body)
col_collection.objects.link(ob_muzzle)
col_collection.objects.link(ob_lower_handle)
col_collection.objects.link(ob_upper_handle)

# ---- scene / render settings (as saved in the file)
scene.frame_start = 1; scene.frame_end = 250; scene.frame_set(1)
scene.render.engine = 'BLENDER_EEVEE_NEXT'
bpy.context.view_layer.update()

# ---- added for rendering (the .blend has no active camera and no usable light): camera, sun
cam_auto = bpy.data.cameras.new('AutoCamera')
cam_auto.lens = 50.0
cam_auto.sensor_width = 36.0
cam_auto.clip_end = 1000.0
ob_auto_camera = bpy.data.objects.new('AutoCamera', cam_auto)
scene.collection.objects.link(ob_auto_camera)
ob_auto_camera.location = (1.47657, -1.80402, 1.32566)
ob_auto_camera.rotation_euler = (1.09748, -7.21219e-08, 0.694738)
scene.camera = ob_auto_camera
light_auto_sun = bpy.data.lights.new('AutoSun', 'SUN')
light_auto_sun.energy = 3.0
light_auto_sun.angle = 0.0523599
ob_auto_sun = bpy.data.objects.new('AutoSun', light_auto_sun)
scene.collection.objects.link(ob_auto_sun)
ob_auto_sun.rotation_euler = (0.872665, 0.174533, 0.523599)
bpy.context.view_layer.update()
